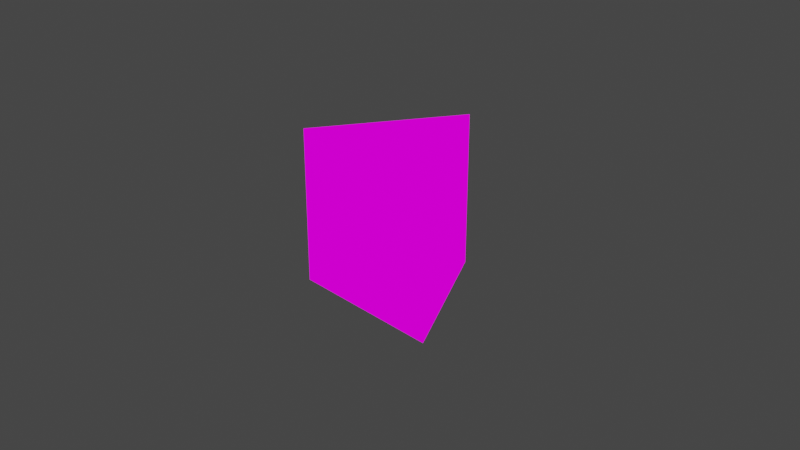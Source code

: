 # Source: orienterring.blend  (saved by Blender 2.93.21; exported with 4.5.12 LTS)
import bpy
from mathutils import Matrix  # noqa: F401  (used for matrix-valued properties, if any)

bpy.ops.wm.read_factory_settings(use_empty=True)
scene = bpy.context.scene
scene.name = 'Scene'

# ---- collections
col_collection = bpy.data.collections.new('Collection'); scene.collection.children.link(col_collection)

# ---- images (referenced by path relative to the original .blend; pixels are not part of the script)
import os
ASSET_DIR = os.environ.get("B2B_ASSET_DIR", "")  # directory of the original .blend (textures are referenced by path, not embedded)
HERE = os.path.dirname(os.path.abspath(__file__))  # packed textures are extracted next to this script under _unpacked/

def load_image(name, relpath, width, height, colorspace="sRGB"):
    """Load a texture the original file referenced (path relative to the .blend, or extracted next to this script)."""
    p = next((c for c in (os.path.join(HERE, relpath), os.path.join(ASSET_DIR, relpath)) if relpath and os.path.exists(c)), "")
    if p:
        img = bpy.data.images.load(p, check_existing=True)
        img.name = name
    else:  # same state as the original file: an image datablock whose file is absent (Cycles renders it pink)
        img = bpy.data.images.new(name, width, height)
        img.source = "FILE"
        img.filepath = "//" + (relpath or name)
    img.colorspace_settings.name = colorspace
    return img
img_orifl2_png = load_image('orifl2.png', 'orifl2.png', 1024, 1024, 'sRGB')

# ---- materials (node trees are filled in below, after node groups)
mat_material_001 = bpy.data.materials.new('Material.001')
mat_material_001.use_transparent_shadow = False

# ---- material node trees
mat_material_001.use_nodes = True; mat_material_001.node_tree.nodes.clear()
_N = mat_material_001.node_tree.nodes; _L = mat_material_001.node_tree.links
n0 = _N.new('ShaderNodeOutputMaterial'); n0.name = 'Material Output'; n0.location = (402, 285)
n1 = _N.new('ShaderNodeTexImage'); n1.name = 'Image Texture'; n1.location = (66, 293)
n1.image = img_orifl2_png
n2 = _N.new('ShaderNodeUVMap'); n2.name = 'UV Map'; n2.location = (-251, 249)
_L.new(n2.outputs[0], n1.inputs[0])
_L.new(n1.outputs[0], n0.inputs[0])
n0.is_active_output = True

# ---- world
world_world = bpy.data.worlds.new('World'); scene.world = world_world
world_world.use_nodes = True; world_world.node_tree.nodes.clear()
_N = world_world.node_tree.nodes; _L = world_world.node_tree.links
n0 = _N.new('ShaderNodeOutputWorld'); n0.name = 'World Output'; n0.location = (300, 300)
n1 = _N.new('ShaderNodeBackground'); n1.name = 'Background'; n1.location = (10, 300)
n1.inputs[0].default_value = (0.05088, 0.05088, 0.05088, 1.0)
_L.new(n1.outputs[0], n0.inputs[0])
n0.is_active_output = True
world_world.color = (0.05088, 0.05088, 0.05088)
world_world.use_sun_shadow = False
world_world.sun_shadow_jitter_overblur = 0.0

# ---- cameras
cam_camera = bpy.data.cameras.new('Camera')
cam_camera.clip_end = 100.0
cam_camera.ortho_scale = 7.314

# ---- lights
light_light = bpy.data.lights.new('Light', 'POINT')
light_light.transmission_factor = 0.0
light_light.energy = 1000.0
light_light.shadow_soft_size = 0.1
light_light.shadow_maximum_resolution = 0.006
light_light.use_absolute_resolution = True

# ---- meshes
me_cylinder = bpy.data.meshes.new('Cylinder')
me_cylinder.from_pydata([(0.0, 1.0, -1.0), (0.0, 1.0, 1.0), (0.866, -0.5, -1.0), (0.866, -0.5, 1.0), (-0.866, -0.5, -1.0), (-0.866, -0.5, 1.0)], [], [(0, 1, 3, 2), (2, 3, 5, 4), (4, 5, 1, 0)])
_uv = me_cylinder.uv_layers.new(name='UVMap')
_uv.uv.foreach_set('vector', [1.0, 0.5, 1.0, 1.0, 0.6667, 1.0, 0.6667, 0.5, 0.6667, 0.5, 0.6667, 1.0, 0.3333, 1.0, 0.3333, 0.5, 0.3333, 0.5, 0.3333, 1.0, -5.96e-08, 1.0, -5.96e-08, 0.5])
me_cylinder.materials.append(mat_material_001)
me_cylinder.use_remesh_fix_poles = True
me_cylinder.use_remesh_preserve_attributes = False
me_cylinder.update()

# ---- objects
ob_light = bpy.data.objects.new('Light', light_light)
ob_camera = bpy.data.objects.new('Camera', cam_camera)
ob_cylinder = bpy.data.objects.new('Cylinder', me_cylinder)

# ---- transforms, parenting, visibility, modifiers, constraints
ob_light.location = (4.076, 1.005, 5.904)
ob_light.rotation_euler = (0.6503, 0.05522, 1.866)
ob_light.lock_rotations_4d = False
ob_light.empty_display_type = 'ARROWS'
ob_light.color = (0.0, 0.0, 0.0, 0.0)
ob_light.lineart.crease_threshold = 0.0
ob_camera.location = (7.359, -6.926, 4.958)
ob_camera.rotation_euler = (1.109, 0.0, 0.8149)
ob_camera.lock_rotations_4d = False
ob_camera.empty_display_type = 'ARROWS'
ob_camera.color = (0.0, 0.0, 0.0, 0.0)
ob_camera.display_type = 'WIRE'
ob_camera.lineart.crease_threshold = 0.0
ob_cylinder.location = (0.0, 0.0, 0.0)
ob_cylinder.scale = (1.0, 1.0, 0.866)

# ---- collection membership
col_collection.objects.link(ob_light)
col_collection.objects.link(ob_camera)
col_collection.objects.link(ob_cylinder)

# ---- scene / render settings (as saved in the file)
scene.camera = ob_camera
scene.frame_start = 1; scene.frame_end = 120; scene.frame_set(1)
scene.render.engine = 'BLENDER_EEVEE_NEXT'
scene.cycles.use_denoising = False
scene.cycles.samples = 128
scene.cycles.sampling_pattern = 'TABULATED_SOBOL'
scene.cycles.use_adaptive_sampling = False
scene.cycles.use_light_tree = False
scene.view_settings.view_transform = 'Filmic'
bpy.context.view_layer.update()
